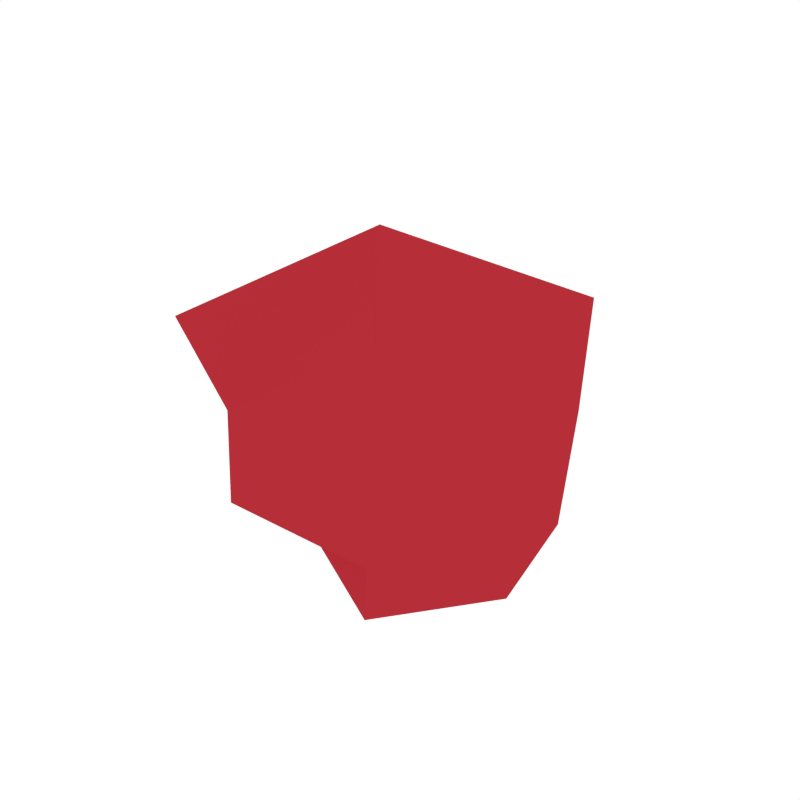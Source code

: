 # Source: BushBerries_Crop.blend  (saved by Blender 2.79.0; exported with 4.5.12 LTS)
import bpy
from mathutils import Matrix  # noqa: F401  (used for matrix-valued properties, if any)

bpy.ops.wm.read_factory_settings(use_empty=True)
scene = bpy.context.scene
scene.name = 'Scene'

# ---- collections
col_collection_1 = bpy.data.collections.new('Collection 1'); scene.collection.children.link(col_collection_1)

# ---- materials (node trees are filled in below, after node groups)
mat_green_bush = bpy.data.materials.new('Green_Bush')
mat_green_bush.alpha_threshold = 0.0
mat_green_bush.diffuse_color = (0.08744, 0.1523, 0.05986, 1.0)
mat_green_bush.roughness = 0.5
mat_berry = bpy.data.materials.new('Berry')
mat_berry.alpha_threshold = 0.0
mat_berry.diffuse_color = (0.4672, 0.02703, 0.03821, 1.0)
mat_berry.roughness = 0.5

# ---- material node trees

# ---- world
world_world = bpy.data.worlds.new('World'); scene.world = world_world
world_world.color = (1.0, 1.0, 1.0)
world_world.use_sun_shadow = False
world_world.sun_shadow_jitter_overblur = 0.0
world_world.cycles.sampling_method = 'NONE'
world_world.cycles.sample_map_resolution = 256

# ---- meshes
me_cube_006 = bpy.data.meshes.new('Cube.006')
me_cube_006.from_pydata([(0.05571, -0.07609, 0.005694), (-0.04136, 0.0416, -0.01349), (0.0472, 0.04341, -0.007448), (-0.004067, -0.006643, -0.04987), (-0.01835, 0.01716, 0.08185), (-0.04085, -0.02597, -0.005849), (0.03012, -0.04936, -0.04376), (-0.01329, -0.072, 0.001035), (0.08473, -0.00807, 0.0007374), (0.03866, -0.05048, 0.06327), (-0.02206, 0.01391, -0.04389), (-0.05517, 0.007069, -0.01116), (-0.001744, 0.05545, -0.01214), (-0.05307, 0.05654, 0.0358), (0.04874, 0.0682, 0.05309), (0.03063, 0.01439, -0.04966), (-0.02097, -0.01374, -0.03724), (-0.0741, -0.04145, 0.04763), (0.06882, -0.01396, -0.03574), (-0.007068, -0.03736, -0.02764), (-0.01746, -0.06671, 0.03505), (0.08303, 0.002899, 0.04071), (-2.146e-06, 0.0369, -0.03999), (-0.03173, 0.002457, -0.03346), (-0.08423, 0.01181, 0.02311), (-0.002119, 0.09005, 0.02334)], [], [(0, 9, 20, 7), (0, 7, 19, 6), (0, 6, 18, 8), (0, 8, 21, 9), (1, 11, 24, 13), (1, 13, 25, 12), (1, 12, 22, 10), (1, 10, 23, 11), (2, 8, 18, 15), (2, 15, 22, 12), (2, 12, 25, 14), (2, 14, 21, 8), (3, 6, 19, 16), (3, 16, 23, 10), (3, 10, 22, 15), (3, 15, 18, 6), (4, 9, 21, 14), (4, 14, 25, 13), (4, 13, 24, 17), (4, 17, 20, 9), (5, 7, 20, 17), (5, 17, 24, 11), (5, 11, 23, 16), (5, 16, 19, 7)])
me_cube_006.polygons.foreach_set('material_index', [1, 1, 1, 1, 1, 1, 1, 1, 1, 1, 1, 1, 1, 1, 1, 1, 1, 1, 1, 1, 1, 1, 1, 1])
me_cube_006.materials.append(mat_green_bush)
me_cube_006.materials.append(mat_berry)
me_cube_006.use_remesh_preserve_volume = False
me_cube_006.use_remesh_preserve_attributes = False
me_cube_006.use_mirror_vertex_groups = False
me_cube_006.update()

# ---- objects
ob_bushberries_crop = bpy.data.objects.new('BushBerries_Crop', me_cube_006)

# ---- transforms, parenting, visibility, modifiers, constraints
ob_bushberries_crop.location = (0.0, 0.0, 0.0)
ob_bushberries_crop.lineart.crease_threshold = 0.0

# ---- collection membership
col_collection_1.objects.link(ob_bushberries_crop)

# ---- scene / render settings (as saved in the file)
scene.frame_start = 1; scene.frame_end = 250; scene.frame_set(0)
scene.render.engine = 'CYCLES'
scene.render.resolution_x = 1000
scene.render.resolution_y = 1000
scene.render.dither_intensity = 0.0
scene.cycles.samples = 200
scene.cycles.sampling_pattern = 'TABULATED_SOBOL'
scene.cycles.light_sampling_threshold = 0.0
scene.cycles.use_adaptive_sampling = False
scene.cycles.use_light_tree = False
scene.cycles.caustics_reflective = False
scene.cycles.caustics_refractive = False
scene.cycles.blur_glossy = 0.0
scene.cycles.max_bounces = 2
scene.cycles.pixel_filter_type = 'GAUSSIAN'
scene.cycles.sample_clamp_indirect = 0.0
scene.view_settings.view_transform = 'Standard'
bpy.context.view_layer.update()

# ---- added for rendering (the .blend has no active camera): camera
cam_auto = bpy.data.cameras.new('AutoCamera')
cam_auto.lens = 50.0
cam_auto.sensor_width = 36.0
cam_auto.clip_end = 1000.0
ob_auto_camera = bpy.data.objects.new('AutoCamera', cam_auto)
scene.collection.objects.link(ob_auto_camera)
ob_auto_camera.location = (0.251092, -0.294023, 0.216662)
ob_auto_camera.rotation_euler = (1.09748, -7.21219e-08, 0.694738)
scene.camera = ob_auto_camera
bpy.context.view_layer.update()

